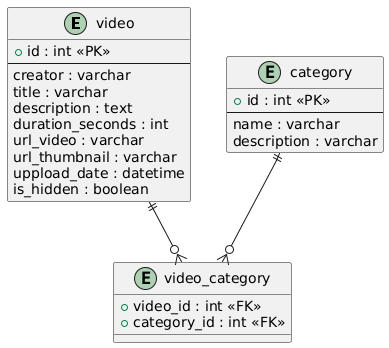

The diagram above was rendered by PlantUML. Its source (embedded in the PNG):
@startuml

entity video {
  +id : int <<PK>>
  --
  creator : varchar
  title : varchar
  description : text
  duration_seconds : int
  url_video : varchar
  url_thumbnail : varchar
  uppload_date : datetime
  is_hidden : boolean
}

entity category {
  +id : int <<PK>>
  --
  name : varchar
  description : varchar
}

entity video_category {
  +video_id : int <<FK>>
  +category_id : int <<FK>>
}

' ===========================
' RELACIONES
' ===========================

video ||--o{ video_category
category ||--o{ video_category

@enduml